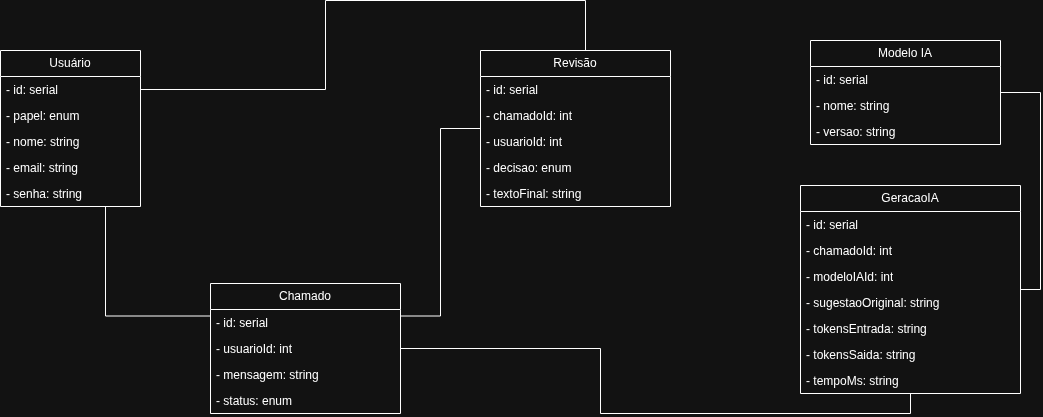

The diagram above was exported from draw.io. Its source (the exported page's mxGraphModel, read from the mxfile embedded in the PNG):
<mxGraphModel dx="1246" dy="1719" grid="1" gridSize="10" guides="1" tooltips="1" connect="1" arrows="1" fold="1" page="1" pageScale="1" pageWidth="850" pageHeight="1100" math="0" shadow="0">
  <root>
    <mxCell id="0" />
    <mxCell id="1" parent="0" />
    <mxCell id="7dZZ19oG1erh_sxQvg3O-39" edge="1" parent="1" source="7dZZ19oG1erh_sxQvg3O-10" style="edgeStyle=orthogonalEdgeStyle;rounded=0;orthogonalLoop=1;jettySize=auto;html=1;entryX=0.5;entryY=1;entryDx=0;entryDy=0;defaultLabelBackgroundColor=page;endArrow=none;endFill=0;" target="7dZZ19oG1erh_sxQvg3O-33">
      <mxGeometry relative="1" as="geometry" />
    </mxCell>
    <mxCell id="FxJS6D62zUV3N2NPL8Ow-2" edge="1" parent="1" source="7dZZ19oG1erh_sxQvg3O-10" style="edgeStyle=orthogonalEdgeStyle;rounded=0;orthogonalLoop=1;jettySize=auto;html=1;exitX=0;exitY=0.25;exitDx=0;exitDy=0;entryX=0.75;entryY=1;entryDx=0;entryDy=0;defaultLabelBackgroundColor=page;labelPadding=0 4;endArrow=none;endFill=0;" target="u1hkfOV4ABkE5HkwSExD-1">
      <mxGeometry relative="1" as="geometry" />
    </mxCell>
    <mxCell id="7dZZ19oG1erh_sxQvg3O-10" parent="1" style="swimlane;fontStyle=0;childLayout=stackLayout;horizontal=1;startSize=26;fillColor=none;horizontalStack=0;resizeParent=1;resizeParentMax=0;resizeLast=0;collapsible=1;marginBottom=0;whiteSpace=wrap;html=1;" value="Chamado" vertex="1">
      <mxGeometry height="130" width="190" x="420" y="133" as="geometry">
        <mxRectangle height="30" width="90" x="140" y="90" as="alternateBounds" />
      </mxGeometry>
    </mxCell>
    <mxCell id="7dZZ19oG1erh_sxQvg3O-16" parent="7dZZ19oG1erh_sxQvg3O-10" style="text;strokeColor=none;fillColor=none;align=left;verticalAlign=top;spacingLeft=4;spacingRight=4;overflow=hidden;rotatable=0;points=[[0,0.5],[1,0.5]];portConstraint=eastwest;whiteSpace=wrap;html=1;" value="- id: serial" vertex="1">
      <mxGeometry height="26" width="190" y="26" as="geometry" />
    </mxCell>
    <mxCell id="7dZZ19oG1erh_sxQvg3O-17" parent="7dZZ19oG1erh_sxQvg3O-10" style="text;strokeColor=none;fillColor=none;align=left;verticalAlign=top;spacingLeft=4;spacingRight=4;overflow=hidden;rotatable=0;points=[[0,0.5],[1,0.5]];portConstraint=eastwest;whiteSpace=wrap;html=1;" value="- usuarioId: int" vertex="1">
      <mxGeometry height="26" width="190" y="52" as="geometry" />
    </mxCell>
    <mxCell id="7dZZ19oG1erh_sxQvg3O-18" parent="7dZZ19oG1erh_sxQvg3O-10" style="text;strokeColor=none;fillColor=none;align=left;verticalAlign=top;spacingLeft=4;spacingRight=4;overflow=hidden;rotatable=0;points=[[0,0.5],[1,0.5]];portConstraint=eastwest;whiteSpace=wrap;html=1;" value="- mensagem: string" vertex="1">
      <mxGeometry height="26" width="190" y="78" as="geometry" />
    </mxCell>
    <mxCell id="u1hkfOV4ABkE5HkwSExD-13" parent="7dZZ19oG1erh_sxQvg3O-10" style="text;strokeColor=none;fillColor=none;align=left;verticalAlign=top;spacingLeft=4;spacingRight=4;overflow=hidden;rotatable=0;points=[[0,0.5],[1,0.5]];portConstraint=eastwest;whiteSpace=wrap;html=1;" value="- status: enum" vertex="1">
      <mxGeometry height="26" width="190" y="104" as="geometry" />
    </mxCell>
    <mxCell id="u1hkfOV4ABkE5HkwSExD-24" edge="1" parent="1" source="u1hkfOV4ABkE5HkwSExD-1" style="edgeStyle=orthogonalEdgeStyle;rounded=0;orthogonalLoop=1;jettySize=auto;html=1;exitX=1;exitY=0.25;exitDx=0;exitDy=0;entryX=0.5;entryY=0;entryDx=0;entryDy=0;defaultLabelBackgroundColor=page;labelPadding=0 4;endArrow=none;endFill=0;" target="u1hkfOV4ABkE5HkwSExD-19">
      <mxGeometry relative="1" x="0.4032" as="geometry">
        <Array as="points">
          <mxPoint x="535" y="-61" />
          <mxPoint x="535" y="-150" />
          <mxPoint x="795" y="-150" />
          <mxPoint x="795" y="-100" />
        </Array>
        <mxPoint x="454.9999999999998" y="-100" as="sourcePoint" />
      </mxGeometry>
    </mxCell>
    <mxCell id="7dZZ19oG1erh_sxQvg3O-33" parent="1" style="swimlane;fontStyle=0;childLayout=stackLayout;horizontal=1;startSize=26;fillColor=none;horizontalStack=0;resizeParent=1;resizeParentMax=0;resizeLast=0;collapsible=1;marginBottom=0;whiteSpace=wrap;html=1;" value="GeracaoIA" vertex="1">
      <mxGeometry height="208" width="220" x="1010" y="35" as="geometry">
        <mxRectangle height="30" width="90" x="140" y="90" as="alternateBounds" />
      </mxGeometry>
    </mxCell>
    <mxCell id="7dZZ19oG1erh_sxQvg3O-34" parent="7dZZ19oG1erh_sxQvg3O-33" style="text;strokeColor=none;fillColor=none;align=left;verticalAlign=top;spacingLeft=4;spacingRight=4;overflow=hidden;rotatable=0;points=[[0,0.5],[1,0.5]];portConstraint=eastwest;whiteSpace=wrap;html=1;" value="- id: serial" vertex="1">
      <mxGeometry height="26" width="220" y="26" as="geometry" />
    </mxCell>
    <mxCell id="7dZZ19oG1erh_sxQvg3O-40" parent="7dZZ19oG1erh_sxQvg3O-33" style="text;strokeColor=none;fillColor=none;align=left;verticalAlign=top;spacingLeft=4;spacingRight=4;overflow=hidden;rotatable=0;points=[[0,0.5],[1,0.5]];portConstraint=eastwest;whiteSpace=wrap;html=1;" value="- chamadoId: int" vertex="1">
      <mxGeometry height="26" width="220" y="52" as="geometry" />
    </mxCell>
    <mxCell id="u1hkfOV4ABkE5HkwSExD-15" parent="7dZZ19oG1erh_sxQvg3O-33" style="text;strokeColor=none;fillColor=none;align=left;verticalAlign=top;spacingLeft=4;spacingRight=4;overflow=hidden;rotatable=0;points=[[0,0.5],[1,0.5]];portConstraint=eastwest;whiteSpace=wrap;html=1;" value="- modeloIAId: int" vertex="1">
      <mxGeometry height="26" width="220" y="78" as="geometry" />
    </mxCell>
    <mxCell id="7dZZ19oG1erh_sxQvg3O-38" parent="7dZZ19oG1erh_sxQvg3O-33" style="text;strokeColor=none;fillColor=none;align=left;verticalAlign=top;spacingLeft=4;spacingRight=4;overflow=hidden;rotatable=0;points=[[0,0.5],[1,0.5]];portConstraint=eastwest;whiteSpace=wrap;html=1;" value="- sugestaoOriginal: string" vertex="1">
      <mxGeometry height="26" width="220" y="104" as="geometry" />
    </mxCell>
    <mxCell id="u1hkfOV4ABkE5HkwSExD-16" parent="7dZZ19oG1erh_sxQvg3O-33" style="text;strokeColor=none;fillColor=none;align=left;verticalAlign=top;spacingLeft=4;spacingRight=4;overflow=hidden;rotatable=0;points=[[0,0.5],[1,0.5]];portConstraint=eastwest;whiteSpace=wrap;html=1;" value="- tokensEntrada: string" vertex="1">
      <mxGeometry height="26" width="220" y="130" as="geometry" />
    </mxCell>
    <mxCell id="u1hkfOV4ABkE5HkwSExD-17" parent="7dZZ19oG1erh_sxQvg3O-33" style="text;strokeColor=none;fillColor=none;align=left;verticalAlign=top;spacingLeft=4;spacingRight=4;overflow=hidden;rotatable=0;points=[[0,0.5],[1,0.5]];portConstraint=eastwest;whiteSpace=wrap;html=1;" value="- tokensSaida: string" vertex="1">
      <mxGeometry height="26" width="220" y="156" as="geometry" />
    </mxCell>
    <mxCell id="u1hkfOV4ABkE5HkwSExD-18" parent="7dZZ19oG1erh_sxQvg3O-33" style="text;strokeColor=none;fillColor=none;align=left;verticalAlign=top;spacingLeft=4;spacingRight=4;overflow=hidden;rotatable=0;points=[[0,0.5],[1,0.5]];portConstraint=eastwest;whiteSpace=wrap;html=1;" value="- tempoMs: string" vertex="1">
      <mxGeometry height="26" width="220" y="182" as="geometry" />
    </mxCell>
    <mxCell id="u1hkfOV4ABkE5HkwSExD-14" edge="1" parent="1" source="7dZZ19oG1erh_sxQvg3O-41" style="edgeStyle=orthogonalEdgeStyle;rounded=0;orthogonalLoop=1;jettySize=auto;html=1;entryX=1;entryY=0.5;entryDx=0;entryDy=0;defaultLabelBackgroundColor=page;labelPadding=0 4;exitX=1;exitY=0.5;exitDx=0;exitDy=0;endArrow=none;endFill=0;" target="7dZZ19oG1erh_sxQvg3O-33">
      <mxGeometry relative="1" as="geometry" />
    </mxCell>
    <mxCell id="7dZZ19oG1erh_sxQvg3O-41" parent="1" style="swimlane;fontStyle=0;childLayout=stackLayout;horizontal=1;startSize=26;fillColor=none;horizontalStack=0;resizeParent=1;resizeParentMax=0;resizeLast=0;collapsible=1;marginBottom=0;whiteSpace=wrap;html=1;" value="Modelo IA" vertex="1">
      <mxGeometry height="104" width="190" x="1020" y="-110" as="geometry">
        <mxRectangle height="30" width="90" x="140" y="90" as="alternateBounds" />
      </mxGeometry>
    </mxCell>
    <mxCell id="7dZZ19oG1erh_sxQvg3O-42" parent="7dZZ19oG1erh_sxQvg3O-41" style="text;strokeColor=none;fillColor=none;align=left;verticalAlign=top;spacingLeft=4;spacingRight=4;overflow=hidden;rotatable=0;points=[[0,0.5],[1,0.5]];portConstraint=eastwest;whiteSpace=wrap;html=1;" value="- id: serial" vertex="1">
      <mxGeometry height="26" width="190" y="26" as="geometry" />
    </mxCell>
    <mxCell id="7dZZ19oG1erh_sxQvg3O-44" parent="7dZZ19oG1erh_sxQvg3O-41" style="text;strokeColor=none;fillColor=none;align=left;verticalAlign=top;spacingLeft=4;spacingRight=4;overflow=hidden;rotatable=0;points=[[0,0.5],[1,0.5]];portConstraint=eastwest;whiteSpace=wrap;html=1;" value="- nome: string" vertex="1">
      <mxGeometry height="26" width="190" y="52" as="geometry" />
    </mxCell>
    <mxCell id="u1hkfOV4ABkE5HkwSExD-12" parent="7dZZ19oG1erh_sxQvg3O-41" style="text;strokeColor=none;fillColor=none;align=left;verticalAlign=top;spacingLeft=4;spacingRight=4;overflow=hidden;rotatable=0;points=[[0,0.5],[1,0.5]];portConstraint=eastwest;whiteSpace=wrap;html=1;" value="- versao: string" vertex="1">
      <mxGeometry height="26" width="190" y="78" as="geometry" />
    </mxCell>
    <mxCell id="u1hkfOV4ABkE5HkwSExD-1" parent="1" style="swimlane;fontStyle=0;childLayout=stackLayout;horizontal=1;startSize=26;fillColor=none;horizontalStack=0;resizeParent=1;resizeParentMax=0;resizeLast=0;collapsible=1;marginBottom=0;whiteSpace=wrap;html=1;" value="Usuário" vertex="1">
      <mxGeometry height="156" width="140" x="210" y="-100" as="geometry">
        <mxRectangle height="30" width="90" x="140" y="90" as="alternateBounds" />
      </mxGeometry>
    </mxCell>
    <mxCell id="u1hkfOV4ABkE5HkwSExD-2" parent="u1hkfOV4ABkE5HkwSExD-1" style="text;strokeColor=none;fillColor=none;align=left;verticalAlign=top;spacingLeft=4;spacingRight=4;overflow=hidden;rotatable=0;points=[[0,0.5],[1,0.5]];portConstraint=eastwest;whiteSpace=wrap;html=1;" value="- id: serial" vertex="1">
      <mxGeometry height="26" width="140" y="26" as="geometry" />
    </mxCell>
    <mxCell id="FxJS6D62zUV3N2NPL8Ow-1" parent="u1hkfOV4ABkE5HkwSExD-1" style="text;strokeColor=none;fillColor=none;align=left;verticalAlign=top;spacingLeft=4;spacingRight=4;overflow=hidden;rotatable=0;points=[[0,0.5],[1,0.5]];portConstraint=eastwest;whiteSpace=wrap;html=1;" value="- papel: enum" vertex="1">
      <mxGeometry height="26" width="140" y="52" as="geometry" />
    </mxCell>
    <mxCell id="u1hkfOV4ABkE5HkwSExD-3" parent="u1hkfOV4ABkE5HkwSExD-1" style="text;strokeColor=none;fillColor=none;align=left;verticalAlign=top;spacingLeft=4;spacingRight=4;overflow=hidden;rotatable=0;points=[[0,0.5],[1,0.5]];portConstraint=eastwest;whiteSpace=wrap;html=1;" value="- nome: string" vertex="1">
      <mxGeometry height="26" width="140" y="78" as="geometry" />
    </mxCell>
    <mxCell id="u1hkfOV4ABkE5HkwSExD-4" parent="u1hkfOV4ABkE5HkwSExD-1" style="text;strokeColor=none;fillColor=none;align=left;verticalAlign=top;spacingLeft=4;spacingRight=4;overflow=hidden;rotatable=0;points=[[0,0.5],[1,0.5]];portConstraint=eastwest;whiteSpace=wrap;html=1;" value="- email: string" vertex="1">
      <mxGeometry height="26" width="140" y="104" as="geometry" />
    </mxCell>
    <mxCell id="u1hkfOV4ABkE5HkwSExD-5" parent="u1hkfOV4ABkE5HkwSExD-1" style="text;strokeColor=none;fillColor=none;align=left;verticalAlign=top;spacingLeft=4;spacingRight=4;overflow=hidden;rotatable=0;points=[[0,0.5],[1,0.5]];portConstraint=eastwest;whiteSpace=wrap;html=1;" value="- senha: string" vertex="1">
      <mxGeometry height="26" width="140" y="130" as="geometry" />
    </mxCell>
    <mxCell id="u1hkfOV4ABkE5HkwSExD-23" edge="1" parent="1" source="u1hkfOV4ABkE5HkwSExD-19" style="edgeStyle=orthogonalEdgeStyle;rounded=0;orthogonalLoop=1;jettySize=auto;html=1;entryX=1;entryY=0.25;entryDx=0;entryDy=0;defaultLabelBackgroundColor=page;labelPadding=0 4;endArrow=none;endFill=0;" target="7dZZ19oG1erh_sxQvg3O-10">
      <mxGeometry relative="1" x="0.5849" as="geometry" />
    </mxCell>
    <mxCell id="u1hkfOV4ABkE5HkwSExD-19" parent="1" style="swimlane;fontStyle=0;childLayout=stackLayout;horizontal=1;startSize=26;fillColor=none;horizontalStack=0;resizeParent=1;resizeParentMax=0;resizeLast=0;collapsible=1;marginBottom=0;whiteSpace=wrap;html=1;" value="Revisão" vertex="1">
      <mxGeometry height="156" width="190" x="690" y="-100" as="geometry">
        <mxRectangle height="30" width="90" x="140" y="90" as="alternateBounds" />
      </mxGeometry>
    </mxCell>
    <mxCell id="u1hkfOV4ABkE5HkwSExD-20" parent="u1hkfOV4ABkE5HkwSExD-19" style="text;strokeColor=none;fillColor=none;align=left;verticalAlign=top;spacingLeft=4;spacingRight=4;overflow=hidden;rotatable=0;points=[[0,0.5],[1,0.5]];portConstraint=eastwest;whiteSpace=wrap;html=1;" value="- id: serial" vertex="1">
      <mxGeometry height="26" width="190" y="26" as="geometry" />
    </mxCell>
    <mxCell id="u1hkfOV4ABkE5HkwSExD-21" parent="u1hkfOV4ABkE5HkwSExD-19" style="text;strokeColor=none;fillColor=none;align=left;verticalAlign=top;spacingLeft=4;spacingRight=4;overflow=hidden;rotatable=0;points=[[0,0.5],[1,0.5]];portConstraint=eastwest;whiteSpace=wrap;html=1;" value="- chamadoId: int" vertex="1">
      <mxGeometry height="26" width="190" y="52" as="geometry" />
    </mxCell>
    <mxCell id="u1hkfOV4ABkE5HkwSExD-22" parent="u1hkfOV4ABkE5HkwSExD-19" style="text;strokeColor=none;fillColor=none;align=left;verticalAlign=top;spacingLeft=4;spacingRight=4;overflow=hidden;rotatable=0;points=[[0,0.5],[1,0.5]];portConstraint=eastwest;whiteSpace=wrap;html=1;" value="- usuarioId: int" vertex="1">
      <mxGeometry height="26" width="190" y="78" as="geometry" />
    </mxCell>
    <mxCell id="u1hkfOV4ABkE5HkwSExD-25" parent="u1hkfOV4ABkE5HkwSExD-19" style="text;strokeColor=none;fillColor=none;align=left;verticalAlign=top;spacingLeft=4;spacingRight=4;overflow=hidden;rotatable=0;points=[[0,0.5],[1,0.5]];portConstraint=eastwest;whiteSpace=wrap;html=1;" value="- decisao: enum" vertex="1">
      <mxGeometry height="26" width="190" y="104" as="geometry" />
    </mxCell>
    <mxCell id="u1hkfOV4ABkE5HkwSExD-26" parent="u1hkfOV4ABkE5HkwSExD-19" style="text;strokeColor=none;fillColor=none;align=left;verticalAlign=top;spacingLeft=4;spacingRight=4;overflow=hidden;rotatable=0;points=[[0,0.5],[1,0.5]];portConstraint=eastwest;whiteSpace=wrap;html=1;" value="- textoFinal: string" vertex="1">
      <mxGeometry height="26" width="190" y="130" as="geometry" />
    </mxCell>
  </root>
</mxGraphModel>